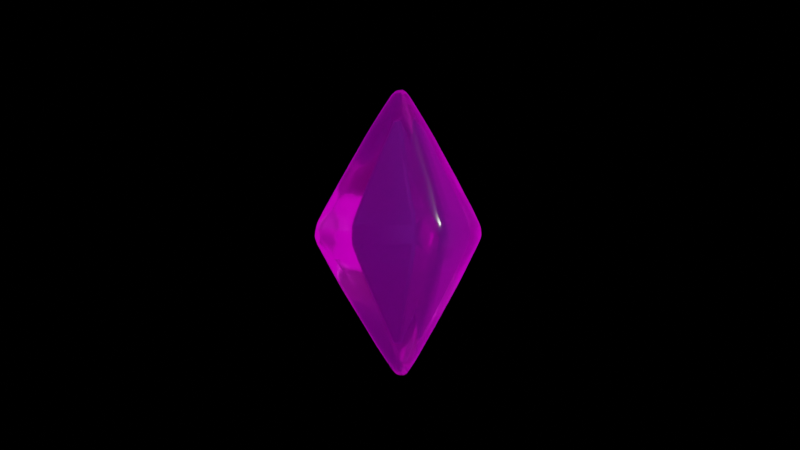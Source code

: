 # Source: gem.blend  (saved by Blender 2.80.75; exported with 4.5.12 LTS)
import bpy
from mathutils import Matrix  # noqa: F401  (used for matrix-valued properties, if any)

bpy.ops.wm.read_factory_settings(use_empty=True)
scene = bpy.context.scene
scene.name = 'Scene'

# ---- collections
col_collection = bpy.data.collections.new('Collection'); scene.collection.children.link(col_collection)

# ---- images (referenced by path relative to the original .blend; pixels are not part of the script)
import os
ASSET_DIR = os.environ.get("B2B_ASSET_DIR", "")  # directory of the original .blend (textures are referenced by path, not embedded)
HERE = os.path.dirname(os.path.abspath(__file__))  # packed textures are extracted next to this script under _unpacked/

def load_image(name, relpath, width, height, colorspace="sRGB"):
    """Load a texture the original file referenced (path relative to the .blend, or extracted next to this script)."""
    p = next((c for c in (os.path.join(HERE, relpath), os.path.join(ASSET_DIR, relpath)) if relpath and os.path.exists(c)), "")
    if p:
        img = bpy.data.images.load(p, check_existing=True)
        img.name = name
    else:  # same state as the original file: an image datablock whose file is absent (Cycles renders it pink)
        img = bpy.data.images.new(name, width, height)
        img.source = "FILE"
        img.filepath = "//" + (relpath or name)
    img.colorspace_settings.name = colorspace
    return img
img_gemuv = load_image('gemUV', 'Textures/GemUV.png', 1024, 1024, 'sRGB')
img_studio_exr = load_image('studio.exr', 'studio.exr', 1024, 1024, 'Linear Rec.709')

# ---- materials (node trees are filled in below, after node groups)
mat_ccrystal_outside = bpy.data.materials.new('ccrystal outside')
mat_ccrystal_outside.use_raytrace_refraction = True
mat_ccrystal_outside.use_screen_refraction = True
mat_ccrystal_outside.thickness_mode = 'SLAB'
mat_material_003 = bpy.data.materials.new('Material.003')

# ---- material node trees
mat_ccrystal_outside.use_nodes = True; mat_ccrystal_outside.node_tree.nodes.clear()
_N = mat_ccrystal_outside.node_tree.nodes; _L = mat_ccrystal_outside.node_tree.links
n0 = _N.new('ShaderNodeOutputMaterial'); n0.name = 'Material Output'; n0.location = (300, 300)
n1 = _N.new('ShaderNodeBsdfPrincipled'); n1.name = 'Principled BSDF'; n1.location = (10, 300)
n1.distribution = 'GGX'
n1.subsurface_method = 'BURLEY'
n1.inputs[0].default_value = (1.0, 0.05448, 0.8198, 1.0)
n1.inputs[2].default_value = 0.1542
n1.inputs[3].default_value = 2.0
n1.inputs[18].default_value = 1.0
n1.inputs[27].default_value = (0.0, 0.0, 0.0, 1.0)
n1.inputs[28].default_value = 1.0
n2 = _N.new('ShaderNodeTexImage'); n2.name = 'Image Texture'; n2.location = (-398, 352)
n2.image = img_gemuv
_L.new(n1.outputs[0], n0.inputs[0])
n0.is_active_output = True
mat_material_003.use_nodes = True; mat_material_003.node_tree.nodes.clear()
_N = mat_material_003.node_tree.nodes; _L = mat_material_003.node_tree.links
n0 = _N.new('ShaderNodeOutputMaterial'); n0.name = 'Material Output'; n0.location = (300, 300)
n1 = _N.new('ShaderNodeBsdfPrincipled'); n1.name = 'Principled BSDF'; n1.location = (10, 300)
n1.distribution = 'GGX'
n1.subsurface_method = 'BURLEY'
n1.inputs[0].default_value = (0.0, 0.1971, 0.1231, 1.0)
n1.inputs[3].default_value = 1.45
n1.inputs[27].default_value = (0.0, 0.0, 0.0, 1.0)
n1.inputs[28].default_value = 1.0
_L.new(n1.outputs[0], n0.inputs[0])
n0.is_active_output = True

# ---- world
world_world = bpy.data.worlds.new('World'); scene.world = world_world
world_world.use_nodes = True; world_world.node_tree.nodes.clear()
_N = world_world.node_tree.nodes; _L = world_world.node_tree.links
n0 = _N.new('ShaderNodeTexImage'); n0.name = 'Image Texture'; n0.location = (231, 444)
n0.image = img_studio_exr
n1 = _N.new('ShaderNodeOutputWorld'); n1.name = 'World Output'; n1.location = (958, 272)
n2 = _N.new('ShaderNodeBackground'); n2.name = 'Background.002'; n2.location = (518, 445)
n2.inputs[1].default_value = 0.7
n3 = _N.new('ShaderNodeMixShader'); n3.name = 'Mix Shader'; n3.location = (738, 344)
n4 = _N.new('ShaderNodeBackground'); n4.name = 'Background.003'; n4.location = (526, 288)
n4.inputs[0].default_value = (0.0, 0.0, 0.0, 1.0)
n5 = _N.new('ShaderNodeLightPath'); n5.name = 'Light Path'; n5.location = (517, 792)
n6 = _N.new('ShaderNodeMapping'); n6.name = 'Mapping'; n6.location = (-143, 459)
n6.vector_type = 'TEXTURE'
n6.inputs[2].default_value = (0.0, 0.0, 0.452)
n7 = _N.new('ShaderNodeTexCoord'); n7.name = 'Texture Coordinate'; n7.location = (-359, 440)
_L.new(n2.outputs[0], n3.inputs[1])
_L.new(n0.outputs[0], n2.inputs[0])
_L.new(n3.outputs[0], n1.inputs[0])
_L.new(n4.outputs[0], n3.inputs[2])
_L.new(n5.outputs[0], n3.inputs[0])
_L.new(n6.outputs[0], n0.inputs[0])
_L.new(n7.outputs[4], n6.inputs[0])
n1.is_active_output = True
world_world.color = (0.05088, 0.05088, 0.05088)
world_world.use_sun_shadow = False
world_world.sun_shadow_jitter_overblur = 0.0

# ---- cameras
cam_camera = bpy.data.cameras.new('Camera')

# ---- meshes
me_jewel = bpy.data.meshes.new('Jewel')
me_jewel.from_pydata([(-0.01197, -0.008809, -0.1878), (-0.02076, -7.796e-10, -0.1873), (-0.01197, 0.008809, -0.1878), (-0.003178, 6.433e-10, -0.1884), (0.01197, -0.008809, 0.1878), (0.02076, -4.621e-10, 0.1873), (0.01197, 0.008809, 0.1878), (0.003178, -1.885e-09, 0.1884), (-0.08765, -0.07949, 0.01308), (-0.0886, -0.07949, -0.001849), (-0.07981, -0.0883, -0.002409), (-0.07886, -0.0883, 0.01252), (-0.07981, 0.0883, -0.002409), (-0.0886, 0.07949, -0.001849), (-0.08765, 0.07949, 0.01308), (-0.07886, 0.0883, 0.01252), (0.08765, 0.07949, -0.01308), (0.07886, 0.0883, -0.01252), (0.07981, 0.0883, 0.00241), (0.0886, 0.07949, 0.001849), (0.07886, -0.0883, -0.01252), (0.08765, -0.07949, -0.01308), (0.0886, -0.07949, 0.001849), (0.07981, -0.0883, 0.00241)], [], [(15, 6, 18), (19, 5, 22), (8, 7, 14), (23, 4, 11), (0, 20, 10), (3, 16, 21), (2, 12, 17), (1, 3, 0), (5, 7, 4), (8, 10, 11), (13, 15, 12), (17, 19, 16), (21, 23, 20), (4, 8, 11), (10, 1, 0), (11, 20, 23), (22, 16, 19), (18, 12, 15), (14, 9, 8), (15, 7, 6), (19, 6, 5), (23, 5, 4), (2, 13, 12), (3, 17, 16), (0, 21, 20), (1, 9, 13), (1, 2, 3), (5, 6, 7), (8, 9, 10), (13, 14, 15), (17, 18, 19), (21, 22, 23), (4, 7, 8), (10, 9, 1), (11, 10, 20), (22, 21, 16), (18, 17, 12), (14, 13, 9), (15, 14, 7), (19, 18, 6), (23, 22, 5), (2, 1, 13), (3, 2, 17), (0, 3, 21)])
me_jewel.polygons.foreach_set('use_smooth', [True] * 44)
_k = set([(0, 10), (0, 20), (1, 9), (1, 13), (2, 12), (2, 17), (3, 16), (3, 21), (4, 11), (4, 23), (5, 19), (5, 22), (6, 15), (6, 18), (7, 8), (7, 14), (8, 14), (9, 13), (10, 20), (11, 23), (12, 17), (15, 18), (16, 21), (19, 22)])
me_jewel.attributes.new('sharp_edge', 'BOOLEAN', 'EDGE').data.foreach_set('value', [ (min(e.vertices), max(e.vertices)) in _k for e in me_jewel.edges])
_uv = me_jewel.uv_layers.new(name='UVMap')
_uv.uv.foreach_set('vector', [0.8623, 0.5112, 0.8692, 0.3399, 0.9907, 0.458, 0.6973, 0.1846, 0.753, 0.0001642, 0.8407, 0.1718, 0.8436, 0.5159, 0.7879, 0.7004, 0.7002, 0.5287, 0.8623, 0.1808, 0.8692, 0.009522, 0.9907, 0.1276, 0.9998, 0.3302, 0.8659, 0.1939, 0.9977, 0.1392, 0.7703, 0.344, 0.7003, 0.1977, 0.8419, 0.1861, 0.9998, 0.6606, 0.8659, 0.5243, 0.9977, 0.4695, 0.7707, 0.3565, 0.7703, 0.344, 0.7784, 0.3501, 0.8587, 0.006269, 0.8741, 0.0001642, 0.8692, 0.009522, 0.9998, 0.1206, 0.9977, 0.1392, 0.9907, 0.1276, 0.854, 0.5267, 0.8623, 0.5112, 0.8659, 0.5243, 0.6897, 0.2011, 0.6973, 0.1846, 0.7003, 0.1977, 0.854, 0.1963, 0.8623, 0.1808, 0.8659, 0.1939, 0.8692, 0.009522, 0.9998, 0.1206, 0.9907, 0.1276, 0.8513, 0.4994, 0.7707, 0.3565, 0.7784, 0.3501, 0.9907, 0.1276, 0.8659, 0.1939, 0.8623, 0.1808, 0.8407, 0.1718, 0.7003, 0.1977, 0.6973, 0.1846, 0.9907, 0.458, 0.8659, 0.5243, 0.8623, 0.5112, 0.7002, 0.5287, 0.8407, 0.5028, 0.8436, 0.5159, 0.8623, 0.5112, 0.8587, 0.3366, 0.8692, 0.3399, 0.9998, 0.451, 0.8692, 0.3399, 0.8741, 0.3305, 0.8623, 0.1808, 0.8587, 0.006269, 0.8692, 0.009522, 0.7625, 0.3504, 0.699, 0.5145, 0.6897, 0.5102, 0.7703, 0.344, 0.6897, 0.2011, 0.7003, 0.1977, 0.7784, 0.3501, 0.8419, 0.1861, 0.8513, 0.1903, 0.7707, 0.3565, 0.8407, 0.5028, 0.699, 0.5145, 0.7707, 0.3565, 0.7625, 0.3504, 0.7703, 0.344, 0.8741, 0.3305, 0.8692, 0.3399, 0.8587, 0.3366, 0.8436, 0.5159, 0.8407, 0.5028, 0.8513, 0.4994, 0.854, 0.5267, 0.8516, 0.5123, 0.8623, 0.5112, 0.9977, 0.4695, 0.9907, 0.458, 0.9998, 0.451, 0.854, 0.1963, 0.8516, 0.1819, 0.8623, 0.1808, 0.8692, 0.009522, 0.8741, 0.0001642, 0.9998, 0.1206, 0.8513, 0.4994, 0.8407, 0.5028, 0.7707, 0.3565, 0.9907, 0.1276, 0.9977, 0.1392, 0.8659, 0.1939, 0.8407, 0.1718, 0.8419, 0.1861, 0.7003, 0.1977, 0.9907, 0.458, 0.9977, 0.4695, 0.8659, 0.5243, 0.7002, 0.5287, 0.699, 0.5145, 0.8407, 0.5028, 0.8623, 0.5112, 0.8516, 0.5123, 0.8587, 0.3366, 0.9998, 0.451, 0.9907, 0.458, 0.8692, 0.3399, 0.8623, 0.1808, 0.8516, 0.1819, 0.8587, 0.006269, 0.7625, 0.3504, 0.7707, 0.3565, 0.699, 0.5145, 0.7703, 0.344, 0.7625, 0.3504, 0.6897, 0.2011, 0.7784, 0.3501, 0.7703, 0.344, 0.8419, 0.1861])
me_jewel.materials.append(mat_ccrystal_outside)
me_jewel.use_remesh_preserve_volume = False
me_jewel.use_remesh_preserve_attributes = False
me_jewel.use_mirror_vertex_groups = False
me_jewel.update()
me_jewel_001 = bpy.data.meshes.new('Jewel.001')
me_jewel_001.from_pydata([(-0.01197, -0.008809, -0.1878), (-0.02076, -7.796e-10, -0.1873), (-0.01197, 0.008809, -0.1878), (-0.003178, 6.433e-10, -0.1884), (0.01197, -0.008809, 0.1878), (0.02076, -4.621e-10, 0.1873), (0.01197, 0.008809, 0.1878), (0.003178, -1.885e-09, 0.1884), (-0.08765, -0.07949, 0.01308), (-0.0886, -0.07949, -0.001849), (-0.07981, -0.0883, -0.002409), (-0.07886, -0.0883, 0.01252), (-0.07981, 0.0883, -0.002409), (-0.0886, 0.07949, -0.001849), (-0.08765, 0.07949, 0.01308), (-0.07886, 0.0883, 0.01252), (0.08765, 0.07949, -0.01308), (0.07886, 0.0883, -0.01252), (0.07981, 0.0883, 0.00241), (0.0886, 0.07949, 0.001849), (0.07886, -0.0883, -0.01252), (0.08765, -0.07949, -0.01308), (0.0886, -0.07949, 0.001849), (0.07981, -0.0883, 0.00241)], [], [(15, 6, 18), (19, 5, 22), (8, 7, 14), (23, 4, 11), (0, 20, 10), (3, 16, 21), (2, 12, 17), (1, 3, 0), (5, 7, 4), (8, 10, 11), (13, 15, 12), (17, 19, 16), (21, 23, 20), (4, 8, 11), (10, 1, 0), (11, 20, 23), (22, 16, 19), (18, 12, 15), (14, 9, 8), (15, 7, 6), (19, 6, 5), (23, 5, 4), (2, 13, 12), (3, 17, 16), (0, 21, 20), (1, 9, 13), (1, 2, 3), (5, 6, 7), (8, 9, 10), (13, 14, 15), (17, 18, 19), (21, 22, 23), (4, 7, 8), (10, 9, 1), (11, 10, 20), (22, 21, 16), (18, 17, 12), (14, 13, 9), (15, 14, 7), (19, 18, 6), (23, 22, 5), (2, 1, 13), (3, 2, 17), (0, 3, 21)])
me_jewel_001.polygons.foreach_set('use_smooth', [True] * 44)
_k = set([(0, 10), (0, 20), (1, 9), (1, 13), (2, 12), (2, 17), (3, 16), (3, 21), (4, 11), (4, 23), (5, 19), (5, 22), (6, 15), (6, 18), (7, 8), (7, 14), (8, 14), (9, 13), (10, 20), (11, 23), (12, 17), (15, 18), (16, 21), (19, 22)])
me_jewel_001.attributes.new('sharp_edge', 'BOOLEAN', 'EDGE').data.foreach_set('value', [ (min(e.vertices), max(e.vertices)) in _k for e in me_jewel_001.edges])
_uv = me_jewel_001.uv_layers.new(name='UVMap')
_uv.uv.foreach_set('vector', [0.8623, 0.5112, 0.8692, 0.3399, 0.9907, 0.458, 0.6973, 0.1846, 0.753, 0.0001642, 0.8407, 0.1718, 0.8436, 0.5159, 0.7879, 0.7004, 0.7002, 0.5287, 0.8623, 0.1808, 0.8692, 0.009522, 0.9907, 0.1276, 0.9998, 0.3302, 0.8659, 0.1939, 0.9977, 0.1392, 0.7703, 0.344, 0.7003, 0.1977, 0.8419, 0.1861, 0.9998, 0.6606, 0.8659, 0.5243, 0.9977, 0.4695, 0.7707, 0.3565, 0.7703, 0.344, 0.7784, 0.3501, 0.8587, 0.006269, 0.8741, 0.0001642, 0.8692, 0.009522, 0.9998, 0.1206, 0.9977, 0.1392, 0.9907, 0.1276, 0.854, 0.5267, 0.8623, 0.5112, 0.8659, 0.5243, 0.6897, 0.2011, 0.6973, 0.1846, 0.7003, 0.1977, 0.854, 0.1963, 0.8623, 0.1808, 0.8659, 0.1939, 0.8692, 0.009522, 0.9998, 0.1206, 0.9907, 0.1276, 0.8513, 0.4994, 0.7707, 0.3565, 0.7784, 0.3501, 0.9907, 0.1276, 0.8659, 0.1939, 0.8623, 0.1808, 0.8407, 0.1718, 0.7003, 0.1977, 0.6973, 0.1846, 0.9907, 0.458, 0.8659, 0.5243, 0.8623, 0.5112, 0.7002, 0.5287, 0.8407, 0.5028, 0.8436, 0.5159, 0.8623, 0.5112, 0.8587, 0.3366, 0.8692, 0.3399, 0.9998, 0.451, 0.8692, 0.3399, 0.8741, 0.3305, 0.8623, 0.1808, 0.8587, 0.006269, 0.8692, 0.009522, 0.7625, 0.3504, 0.699, 0.5145, 0.6897, 0.5102, 0.7703, 0.344, 0.6897, 0.2011, 0.7003, 0.1977, 0.7784, 0.3501, 0.8419, 0.1861, 0.8513, 0.1903, 0.7707, 0.3565, 0.8407, 0.5028, 0.699, 0.5145, 0.7707, 0.3565, 0.7625, 0.3504, 0.7703, 0.344, 0.8741, 0.3305, 0.8692, 0.3399, 0.8587, 0.3366, 0.8436, 0.5159, 0.8407, 0.5028, 0.8513, 0.4994, 0.854, 0.5267, 0.8516, 0.5123, 0.8623, 0.5112, 0.9977, 0.4695, 0.9907, 0.458, 0.9998, 0.451, 0.854, 0.1963, 0.8516, 0.1819, 0.8623, 0.1808, 0.8692, 0.009522, 0.8741, 0.0001642, 0.9998, 0.1206, 0.8513, 0.4994, 0.8407, 0.5028, 0.7707, 0.3565, 0.9907, 0.1276, 0.9977, 0.1392, 0.8659, 0.1939, 0.8407, 0.1718, 0.8419, 0.1861, 0.7003, 0.1977, 0.9907, 0.458, 0.9977, 0.4695, 0.8659, 0.5243, 0.7002, 0.5287, 0.699, 0.5145, 0.8407, 0.5028, 0.8623, 0.5112, 0.8516, 0.5123, 0.8587, 0.3366, 0.9998, 0.451, 0.9907, 0.458, 0.8692, 0.3399, 0.8623, 0.1808, 0.8516, 0.1819, 0.8587, 0.006269, 0.7625, 0.3504, 0.7707, 0.3565, 0.699, 0.5145, 0.7703, 0.344, 0.7625, 0.3504, 0.6897, 0.2011, 0.7784, 0.3501, 0.7703, 0.344, 0.8419, 0.1861])
me_jewel_001.materials.append(mat_material_003)
me_jewel_001.use_remesh_preserve_volume = False
me_jewel_001.use_remesh_preserve_attributes = False
me_jewel_001.use_mirror_vertex_groups = False
me_jewel_001.update()

# ---- objects
ob_jewel = bpy.data.objects.new('Jewel', me_jewel)
ob_camera = bpy.data.objects.new('Camera', cam_camera)
ob_jewelinside = bpy.data.objects.new('Jewelinside', me_jewel_001)

# ---- transforms, parenting, visibility, modifiers, constraints
ob_jewel.location = (0.0007606, 5.037e-09, 0.1904)
ob_jewel.rotation_euler = (0.0, -0.05443, 4.362)
ob_jewel.lineart.crease_threshold = 0.0
_m = ob_jewel.modifiers.new('Subdivision', 'SUBSURF')
_m.uv_smooth = 'PRESERVE_CORNERS'
_m.levels = 2
_m.show_only_control_edges = False
_m = ob_jewel.modifiers.new('Displace', 'DISPLACE')
_m.strength = 0.005
ob_camera.location = (0.0, -1.43, 0.2)
ob_camera.rotation_euler = (1.571, 0.0, 0.0)
ob_camera.lineart.crease_threshold = 0.0
ob_jewelinside.location = (0.0007606, 5.037e-09, 0.1904)
ob_jewelinside.rotation_euler = (0.0, -0.05443, 4.362)
ob_jewelinside.scale = (0.4549, 0.4639, 0.7093)
ob_jewelinside.lineart.crease_threshold = 0.0

# ---- collection membership
col_collection.objects.link(ob_jewel)
col_collection.objects.link(ob_camera)
col_collection.objects.link(ob_jewelinside)

# ---- scene / render settings (as saved in the file)
scene.camera = ob_camera
scene.frame_start = 1; scene.frame_end = 80; scene.frame_set(56)
scene.render.engine = 'CYCLES'
scene.render.resolution_x = 1280
scene.render.resolution_y = 720
scene.render.film_transparent = True
scene.cycles.use_denoising = False
scene.cycles.samples = 600
scene.cycles.sampling_pattern = 'TABULATED_SOBOL'
scene.cycles.use_adaptive_sampling = False
scene.cycles.use_light_tree = False
scene.eevee.use_raytracing = True
scene.view_settings.view_transform = 'Filmic'
bpy.context.view_layer.update()

# ---- added for rendering (the .blend has no usable light): sun
light_auto_sun = bpy.data.lights.new('AutoSun', 'SUN')
light_auto_sun.energy = 3.0
light_auto_sun.angle = 0.0523599
ob_auto_sun = bpy.data.objects.new('AutoSun', light_auto_sun)
scene.collection.objects.link(ob_auto_sun)
ob_auto_sun.rotation_euler = (0.872665, 0.174533, 0.523599)
bpy.context.view_layer.update()
